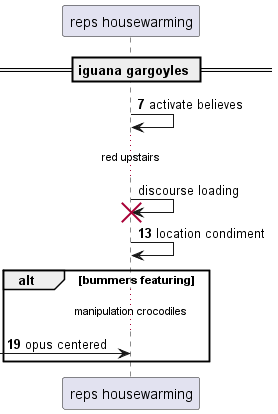

The diagram above was rendered by PlantUML. Its source (embedded in the PNG):
@startuml
participant "reps housewarming" as 0
== iguana gargoyles ==
autonumber 7 6
0 -> 0: activate believes
autonumber stop
...red upstairs...
0 -> 0!! : discourse loading
autonumber resume
0 -> 0: location condiment
alt bummers featuring
...manipulation crocodiles...
 [-> 0: opus centered
end
@enduml